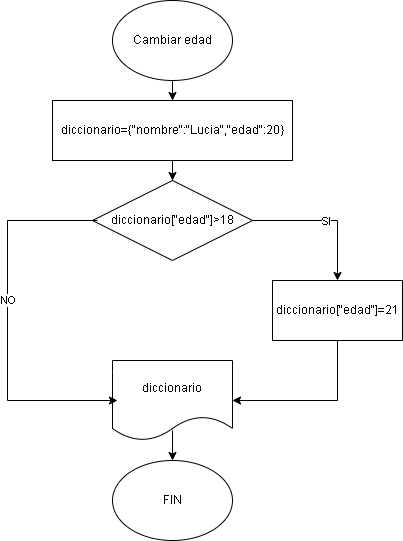

The diagram above was exported from draw.io. Its source (the exported page's mxGraphModel, read from the mxfile embedded in the PNG):
<mxGraphModel dx="1619" dy="806" grid="1" gridSize="10" guides="1" tooltips="1" connect="1" arrows="1" fold="1" page="1" pageScale="1" pageWidth="827" pageHeight="1169" math="0" shadow="0">
  <root>
    <mxCell id="0" />
    <mxCell id="1" parent="0" />
    <mxCell id="3uBqcNykeJUi0PPicTe6-14" style="edgeStyle=orthogonalEdgeStyle;rounded=0;orthogonalLoop=1;jettySize=auto;html=1;" edge="1" parent="1" source="3uBqcNykeJUi0PPicTe6-1" target="3uBqcNykeJUi0PPicTe6-2">
      <mxGeometry relative="1" as="geometry" />
    </mxCell>
    <mxCell id="3uBqcNykeJUi0PPicTe6-1" value="Cambiar edad" style="ellipse;whiteSpace=wrap;html=1;" vertex="1" parent="1">
      <mxGeometry x="340" y="80" width="120" height="80" as="geometry" />
    </mxCell>
    <mxCell id="3uBqcNykeJUi0PPicTe6-13" style="edgeStyle=orthogonalEdgeStyle;rounded=0;orthogonalLoop=1;jettySize=auto;html=1;" edge="1" parent="1" source="3uBqcNykeJUi0PPicTe6-2" target="3uBqcNykeJUi0PPicTe6-3">
      <mxGeometry relative="1" as="geometry" />
    </mxCell>
    <mxCell id="3uBqcNykeJUi0PPicTe6-2" value="diccionario={&quot;nombre&quot;:&quot;Lucia&quot;,&quot;edad&quot;:20}" style="rounded=0;whiteSpace=wrap;html=1;" vertex="1" parent="1">
      <mxGeometry x="280" y="180" width="240" height="60" as="geometry" />
    </mxCell>
    <mxCell id="3uBqcNykeJUi0PPicTe6-3" value="diccionario[&quot;edad&quot;]&amp;gt;18" style="rhombus;whiteSpace=wrap;html=1;" vertex="1" parent="1">
      <mxGeometry x="320" y="260" width="160" height="80" as="geometry" />
    </mxCell>
    <mxCell id="3uBqcNykeJUi0PPicTe6-9" style="edgeStyle=orthogonalEdgeStyle;rounded=0;orthogonalLoop=1;jettySize=auto;html=1;entryX=1;entryY=0.5;entryDx=0;entryDy=0;" edge="1" parent="1" source="3uBqcNykeJUi0PPicTe6-4" target="3uBqcNykeJUi0PPicTe6-5">
      <mxGeometry relative="1" as="geometry">
        <mxPoint x="565" y="480" as="targetPoint" />
        <Array as="points">
          <mxPoint x="565" y="480" />
        </Array>
      </mxGeometry>
    </mxCell>
    <mxCell id="3uBqcNykeJUi0PPicTe6-4" value="diccionario[&quot;edad&quot;]=21" style="rounded=0;whiteSpace=wrap;html=1;" vertex="1" parent="1">
      <mxGeometry x="500" y="360" width="130" height="60" as="geometry" />
    </mxCell>
    <mxCell id="3uBqcNykeJUi0PPicTe6-10" style="edgeStyle=orthogonalEdgeStyle;rounded=0;orthogonalLoop=1;jettySize=auto;html=1;entryX=0.5;entryY=0;entryDx=0;entryDy=0;exitX=0.5;exitY=0.875;exitDx=0;exitDy=0;exitPerimeter=0;" edge="1" parent="1" source="3uBqcNykeJUi0PPicTe6-5" target="3uBqcNykeJUi0PPicTe6-6">
      <mxGeometry relative="1" as="geometry" />
    </mxCell>
    <mxCell id="3uBqcNykeJUi0PPicTe6-5" value="diccionario" style="shape=document;whiteSpace=wrap;html=1;boundedLbl=1;" vertex="1" parent="1">
      <mxGeometry x="340" y="440" width="120" height="80" as="geometry" />
    </mxCell>
    <mxCell id="3uBqcNykeJUi0PPicTe6-6" value="FIN" style="ellipse;whiteSpace=wrap;html=1;" vertex="1" parent="1">
      <mxGeometry x="340" y="540" width="120" height="80" as="geometry" />
    </mxCell>
    <mxCell id="3uBqcNykeJUi0PPicTe6-7" value="" style="endArrow=classic;html=1;rounded=0;exitX=1;exitY=0.5;exitDx=0;exitDy=0;entryX=0.5;entryY=0;entryDx=0;entryDy=0;" edge="1" parent="1" source="3uBqcNykeJUi0PPicTe6-3" target="3uBqcNykeJUi0PPicTe6-4">
      <mxGeometry relative="1" as="geometry">
        <mxPoint x="360" y="420" as="sourcePoint" />
        <mxPoint x="460" y="420" as="targetPoint" />
        <Array as="points">
          <mxPoint x="565" y="300" />
        </Array>
      </mxGeometry>
    </mxCell>
    <mxCell id="3uBqcNykeJUi0PPicTe6-8" value="SI" style="edgeLabel;resizable=0;html=1;;align=center;verticalAlign=middle;" connectable="0" vertex="1" parent="3uBqcNykeJUi0PPicTe6-7">
      <mxGeometry relative="1" as="geometry" />
    </mxCell>
    <mxCell id="3uBqcNykeJUi0PPicTe6-11" value="" style="endArrow=classic;html=1;rounded=0;exitX=0;exitY=0.5;exitDx=0;exitDy=0;entryX=0;entryY=0.5;entryDx=0;entryDy=0;" edge="1" parent="1">
      <mxGeometry relative="1" as="geometry">
        <mxPoint x="325" y="300" as="sourcePoint" />
        <mxPoint x="345" y="480" as="targetPoint" />
        <Array as="points">
          <mxPoint x="235" y="300" />
          <mxPoint x="235" y="480" />
        </Array>
      </mxGeometry>
    </mxCell>
    <mxCell id="3uBqcNykeJUi0PPicTe6-12" value="NO" style="edgeLabel;resizable=0;html=1;;align=center;verticalAlign=middle;" connectable="0" vertex="1" parent="3uBqcNykeJUi0PPicTe6-11">
      <mxGeometry relative="1" as="geometry">
        <mxPoint y="-21" as="offset" />
      </mxGeometry>
    </mxCell>
  </root>
</mxGraphModel>